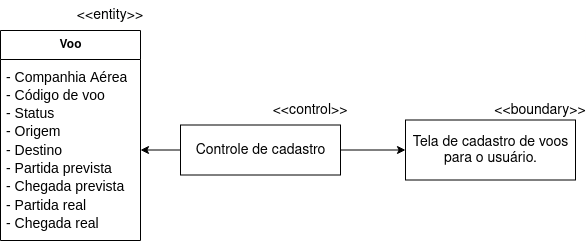

The diagram above was exported from draw.io. Its source (the exported page's mxGraphModel, read from the mxfile embedded in the PNG):
<mxGraphModel dx="868" dy="488" grid="1" gridSize="10" guides="1" tooltips="1" connect="1" arrows="1" fold="1" page="1" pageScale="1" pageWidth="850" pageHeight="1100" math="0" shadow="0">
  <root>
    <mxCell id="0" />
    <mxCell id="1" parent="0" />
    <mxCell id="GRt6CK202WYdVAC8NBuq-7" value="Voo" style="swimlane;fontStyle=1;align=center;verticalAlign=middle;childLayout=stackLayout;horizontal=1;startSize=29;horizontalStack=0;resizeParent=1;resizeParentMax=0;resizeLast=0;collapsible=0;marginBottom=0;html=1;" parent="1" vertex="1">
      <mxGeometry x="180" y="100" width="140" height="210" as="geometry" />
    </mxCell>
    <mxCell id="GRt6CK202WYdVAC8NBuq-8" value="&lt;p id=&quot;docs-internal-guid-08271947-7fff-1d87-a596-49b23303c394&quot; style=&quot;line-height: 1.2; margin-top: 0pt; margin-bottom: 0pt; font-size: 14px;&quot; dir=&quot;ltr&quot; align=&quot;left&quot;&gt;&lt;span style=&quot;font-family: Arial; color: rgb(0, 0, 0); background-color: transparent; font-weight: 400; font-style: normal; font-variant: normal; text-decoration: none; vertical-align: baseline;&quot;&gt;- Companhia Aérea&lt;/span&gt;&lt;/p&gt;&lt;p style=&quot;line-height: 1.2; margin-top: 0pt; margin-bottom: 0pt; font-size: 14px;&quot; dir=&quot;ltr&quot; align=&quot;left&quot;&gt;&lt;span style=&quot;font-family: Arial; color: rgb(0, 0, 0); background-color: transparent; font-weight: 400; font-style: normal; font-variant: normal; text-decoration: none; vertical-align: baseline;&quot;&gt;- Código de voo&lt;/span&gt;&lt;/p&gt;&lt;p style=&quot;line-height: 1.2; margin-top: 0pt; margin-bottom: 0pt; font-size: 14px;&quot; dir=&quot;ltr&quot; align=&quot;left&quot;&gt;&lt;span style=&quot;font-family: Arial; color: rgb(0, 0, 0); background-color: transparent; font-weight: 400; font-style: normal; font-variant: normal; text-decoration: none; vertical-align: baseline;&quot;&gt;- Status&lt;/span&gt;&lt;/p&gt;&lt;p style=&quot;line-height: 1.2; margin-top: 0pt; margin-bottom: 0pt; font-size: 14px;&quot; dir=&quot;ltr&quot; align=&quot;left&quot;&gt;&lt;span style=&quot;font-family: Arial; color: rgb(0, 0, 0); background-color: transparent; font-weight: 400; font-style: normal; font-variant: normal; text-decoration: none; vertical-align: baseline;&quot;&gt;- Origem&lt;br&gt;&lt;/span&gt;&lt;/p&gt;&lt;p style=&quot;line-height: 1.2; margin-top: 0pt; margin-bottom: 0pt; font-size: 14px;&quot; dir=&quot;ltr&quot; align=&quot;left&quot;&gt;&lt;span style=&quot;font-family: Arial; color: rgb(0, 0, 0); background-color: transparent; font-weight: 400; font-style: normal; font-variant: normal; text-decoration: none; vertical-align: baseline;&quot;&gt;- Destino&lt;/span&gt;&lt;/p&gt;&lt;p style=&quot;line-height: 1.2; margin-top: 0pt; margin-bottom: 0pt; font-size: 14px;&quot; dir=&quot;ltr&quot; align=&quot;left&quot;&gt;&lt;span style=&quot;font-family: Arial; color: rgb(0, 0, 0); background-color: transparent; font-weight: 400; font-style: normal; font-variant: normal; text-decoration: none; vertical-align: baseline;&quot;&gt;- Partida prevista&lt;/span&gt;&lt;/p&gt;&lt;p style=&quot;line-height: 1.2; margin-top: 0pt; margin-bottom: 0pt; font-size: 14px;&quot; dir=&quot;ltr&quot; align=&quot;left&quot;&gt;&lt;span style=&quot;font-family: Arial; color: rgb(0, 0, 0); background-color: transparent; font-weight: 400; font-style: normal; font-variant: normal; text-decoration: none; vertical-align: baseline;&quot;&gt;- Chegada prevista&lt;/span&gt;&lt;/p&gt;&lt;p style=&quot;line-height: 1.2; margin-top: 0pt; margin-bottom: 0pt; font-size: 14px;&quot; dir=&quot;ltr&quot; align=&quot;left&quot;&gt;&lt;span style=&quot;font-family: Arial; color: rgb(0, 0, 0); background-color: transparent; font-weight: 400; font-style: normal; font-variant: normal; text-decoration: none; vertical-align: baseline;&quot;&gt;- Partida real&lt;/span&gt;&lt;/p&gt;&lt;p style=&quot;line-height: 1.2; margin-top: 0pt; margin-bottom: 0pt; font-size: 14px;&quot; dir=&quot;ltr&quot; align=&quot;left&quot;&gt;&lt;span style=&quot;font-family: Arial; color: rgb(0, 0, 0); background-color: transparent; font-weight: 400; font-style: normal; font-variant: normal; text-decoration: none; vertical-align: baseline;&quot;&gt;- Chegada real&lt;/span&gt;&lt;/p&gt;" style="text;html=1;strokeColor=none;fillColor=none;align=left;verticalAlign=middle;spacingLeft=4;spacingRight=4;overflow=hidden;rotatable=0;points=[[0,0.5],[1,0.5]];portConstraint=eastwest;" parent="GRt6CK202WYdVAC8NBuq-7" vertex="1">
      <mxGeometry y="29" width="140" height="181" as="geometry" />
    </mxCell>
    <mxCell id="GRt6CK202WYdVAC8NBuq-15" style="edgeStyle=orthogonalEdgeStyle;rounded=0;orthogonalLoop=1;jettySize=auto;html=1;exitX=0;exitY=0.5;exitDx=0;exitDy=0;entryX=1;entryY=0.5;entryDx=0;entryDy=0;fontSize=14;" parent="1" source="GRt6CK202WYdVAC8NBuq-12" target="GRt6CK202WYdVAC8NBuq-8" edge="1">
      <mxGeometry relative="1" as="geometry" />
    </mxCell>
    <mxCell id="GRt6CK202WYdVAC8NBuq-16" style="edgeStyle=orthogonalEdgeStyle;rounded=0;orthogonalLoop=1;jettySize=auto;html=1;exitX=1;exitY=0.5;exitDx=0;exitDy=0;entryX=0;entryY=0.5;entryDx=0;entryDy=0;fontSize=14;" parent="1" source="GRt6CK202WYdVAC8NBuq-12" target="GRt6CK202WYdVAC8NBuq-13" edge="1">
      <mxGeometry relative="1" as="geometry" />
    </mxCell>
    <mxCell id="GRt6CK202WYdVAC8NBuq-12" value="Controle de cadastro" style="html=1;fontSize=14;" parent="1" vertex="1">
      <mxGeometry x="360" y="194.5" width="160" height="50" as="geometry" />
    </mxCell>
    <mxCell id="GRt6CK202WYdVAC8NBuq-13" value="&lt;div&gt;Tela de cadastro de voos&lt;/div&gt;&lt;div&gt;para o usuário.&lt;br&gt;&lt;/div&gt;" style="html=1;fontSize=14;" parent="1" vertex="1">
      <mxGeometry x="585" y="189.5" width="170" height="60" as="geometry" />
    </mxCell>
    <mxCell id="GRt6CK202WYdVAC8NBuq-17" value="&amp;lt;&amp;lt;control&amp;gt;&amp;gt;" style="text;html=1;strokeColor=none;fillColor=none;align=center;verticalAlign=middle;whiteSpace=wrap;rounded=0;fontSize=14;" parent="1" vertex="1">
      <mxGeometry x="460" y="164.5" width="60" height="30" as="geometry" />
    </mxCell>
    <mxCell id="GRt6CK202WYdVAC8NBuq-18" value="&amp;lt;&amp;lt;boundary&amp;gt;&amp;gt;" style="text;html=1;strokeColor=none;fillColor=none;align=center;verticalAlign=middle;whiteSpace=wrap;rounded=0;fontSize=14;" parent="1" vertex="1">
      <mxGeometry x="690" y="164.5" width="60" height="30" as="geometry" />
    </mxCell>
    <mxCell id="GRt6CK202WYdVAC8NBuq-19" value="&amp;lt;&amp;lt;entity&amp;gt;&amp;gt;" style="text;html=1;strokeColor=none;fillColor=none;align=center;verticalAlign=middle;whiteSpace=wrap;rounded=0;fontSize=14;" parent="1" vertex="1">
      <mxGeometry x="260" y="70" width="60" height="30" as="geometry" />
    </mxCell>
  </root>
</mxGraphModel>